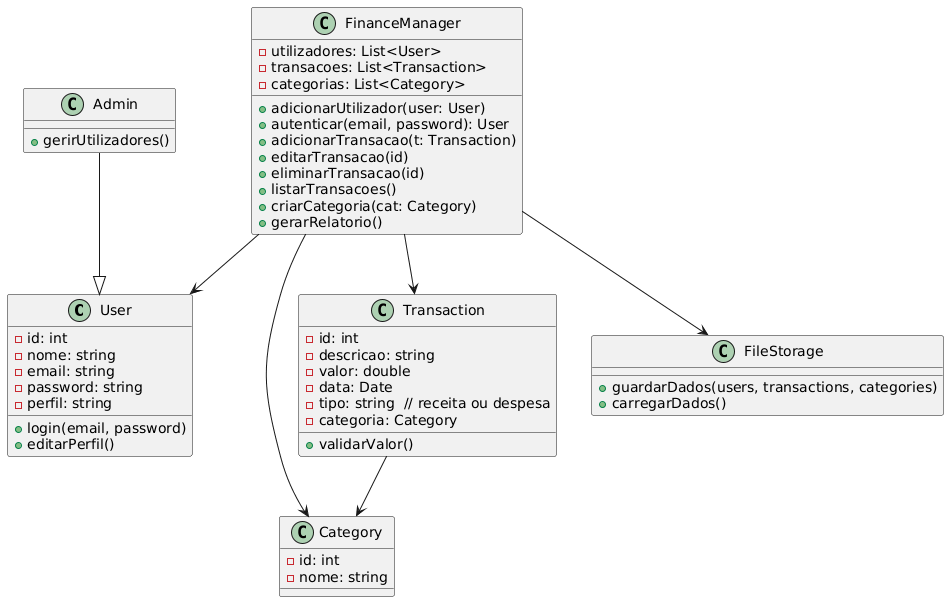

The diagram above was rendered by PlantUML. Its source (embedded in the PNG):
@startuml
class User {
    - id: int
    - nome: string
    - email: string
    - password: string
    - perfil: string
    + login(email, password)
    + editarPerfil()
}

class Admin {
    + gerirUtilizadores()
}

class Category {
    - id: int
    - nome: string
}

class Transaction {
    - id: int
    - descricao: string
    - valor: double
    - data: Date
    - tipo: string  // receita ou despesa
    - categoria: Category
    + validarValor()
}

class FinanceManager {
    - utilizadores: List<User>
    - transacoes: List<Transaction>
    - categorias: List<Category>
    + adicionarUtilizador(user: User)
    + autenticar(email, password): User
    + adicionarTransacao(t: Transaction)
    + editarTransacao(id)
    + eliminarTransacao(id)
    + listarTransacoes()
    + criarCategoria(cat: Category)
    + gerarRelatorio()
}

class FileStorage {
    + guardarDados(users, transactions, categories)
    + carregarDados()
}

Admin --|> User
Transaction --> Category
FinanceManager --> User
FinanceManager --> Transaction
FinanceManager --> Category
FinanceManager --> FileStorage
@enduml